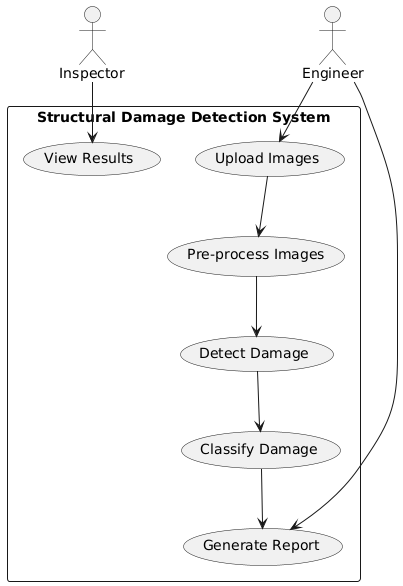

The diagram above was rendered by PlantUML. Its source (embedded in the PNG):
@startuml
actor Engineer as engineer
actor Inspector as inspector

rectangle "Structural Damage Detection System" {
    usecase "Upload Images" as UC1
    usecase "Pre-process Images" as UC2
    usecase "Detect Damage" as UC3
    usecase "Classify Damage" as UC4
    usecase "Generate Report" as UC5
    usecase "View Results" as UC6
}

engineer --> UC1
engineer --> UC5
inspector --> UC6

UC1 --> UC2
UC2 --> UC3
UC3 --> UC4
UC4 --> UC5
@enduml